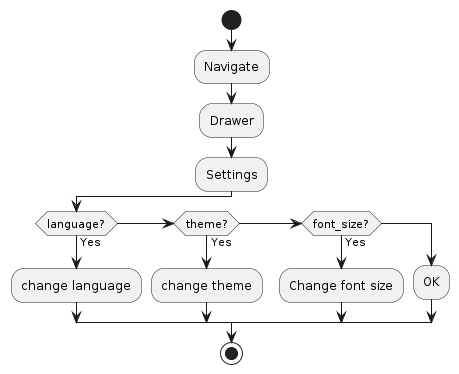

The diagram above was rendered by PlantUML. Its source (embedded in the PNG):
@startuml settings

start
  :Navigate;
    :Drawer;
    :Settings;

    if (language?) then (Yes)
        :change language;
    else if (theme?) then (Yes)
        :change theme;
    else if (font_size?) then (Yes)
        :Change font size;
    else
        :OK;
    endif
stop
@enduml